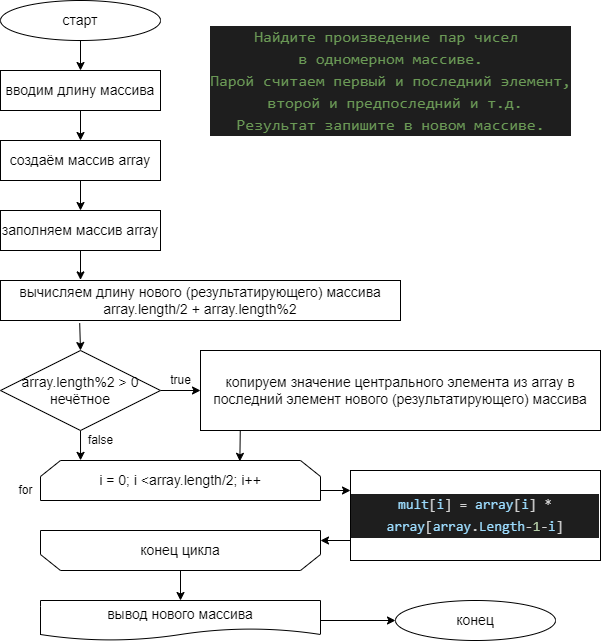

The diagram above was exported from draw.io. Its source (the exported page's mxGraphModel, read from the mxfile embedded in the PNG):
<mxGraphModel dx="1046" dy="733" grid="1" gridSize="10" guides="1" tooltips="1" connect="1" arrows="1" fold="1" page="1" pageScale="1" pageWidth="827" pageHeight="1169" math="0" shadow="0">
  <root>
    <mxCell id="f9LKMXifonorqryv1Ngk-0" />
    <mxCell id="f9LKMXifonorqryv1Ngk-1" parent="f9LKMXifonorqryv1Ngk-0" />
    <mxCell id="jHOwgQUcjt_2o7SXbYLg-0" value="&lt;div style=&quot;color: rgb(212 , 212 , 212) ; background-color: rgb(30 , 30 , 30) ; font-family: &amp;#34;consolas&amp;#34; , &amp;#34;courier new&amp;#34; , monospace ; font-size: 16px ; line-height: 22px&quot;&gt;&lt;div&gt;&lt;span style=&quot;color: #6a9955&quot;&gt;Найдите произведение пар чисел&amp;nbsp;&lt;/span&gt;&lt;/div&gt;&lt;div&gt;&lt;span style=&quot;color: #6a9955&quot;&gt;в одномерном массиве.&lt;/span&gt;&lt;/div&gt;&lt;div&gt;&lt;span style=&quot;color: #6a9955&quot;&gt;Парой считаем первый и последний элемент,&lt;/span&gt;&lt;/div&gt;&lt;div&gt;&lt;span style=&quot;color: #6a9955&quot;&gt;&amp;nbsp;второй и предпоследний и т.д.&lt;/span&gt;&lt;/div&gt;&lt;div&gt;&lt;span style=&quot;color: #6a9955&quot;&gt;Результат запишите в новом массиве.&lt;/span&gt;&lt;/div&gt;&lt;/div&gt;" style="text;html=1;align=center;verticalAlign=middle;resizable=0;points=[];autosize=1;strokeColor=none;fillColor=none;" parent="f9LKMXifonorqryv1Ngk-1" vertex="1">
      <mxGeometry x="280" y="60" width="380" height="120" as="geometry" />
    </mxCell>
    <mxCell id="jHOwgQUcjt_2o7SXbYLg-13" style="edgeStyle=none;html=1;exitX=0.5;exitY=1;exitDx=0;exitDy=0;entryX=0.5;entryY=0;entryDx=0;entryDy=0;" parent="f9LKMXifonorqryv1Ngk-1" source="jHOwgQUcjt_2o7SXbYLg-1" target="jHOwgQUcjt_2o7SXbYLg-2" edge="1">
      <mxGeometry relative="1" as="geometry" />
    </mxCell>
    <mxCell id="jHOwgQUcjt_2o7SXbYLg-1" value="&lt;font style=&quot;font-size: 14px&quot;&gt;старт&lt;/font&gt;" style="ellipse;whiteSpace=wrap;html=1;" parent="f9LKMXifonorqryv1Ngk-1" vertex="1">
      <mxGeometry x="80" y="40" width="160" height="40" as="geometry" />
    </mxCell>
    <mxCell id="jHOwgQUcjt_2o7SXbYLg-14" style="edgeStyle=none;html=1;exitX=0.5;exitY=1;exitDx=0;exitDy=0;entryX=0.5;entryY=0;entryDx=0;entryDy=0;" parent="f9LKMXifonorqryv1Ngk-1" source="jHOwgQUcjt_2o7SXbYLg-2" target="jHOwgQUcjt_2o7SXbYLg-3" edge="1">
      <mxGeometry relative="1" as="geometry" />
    </mxCell>
    <mxCell id="jHOwgQUcjt_2o7SXbYLg-2" value="&lt;font style=&quot;font-size: 14px&quot;&gt;вводим длину массива&lt;/font&gt;" style="rounded=0;whiteSpace=wrap;html=1;" parent="f9LKMXifonorqryv1Ngk-1" vertex="1">
      <mxGeometry x="80" y="110" width="160" height="40" as="geometry" />
    </mxCell>
    <mxCell id="jHOwgQUcjt_2o7SXbYLg-15" style="edgeStyle=none;html=1;exitX=0.5;exitY=1;exitDx=0;exitDy=0;entryX=0.5;entryY=0;entryDx=0;entryDy=0;" parent="f9LKMXifonorqryv1Ngk-1" source="jHOwgQUcjt_2o7SXbYLg-3" target="jHOwgQUcjt_2o7SXbYLg-4" edge="1">
      <mxGeometry relative="1" as="geometry" />
    </mxCell>
    <mxCell id="jHOwgQUcjt_2o7SXbYLg-3" value="&lt;font style=&quot;font-size: 14px&quot;&gt;создаём массив array&lt;/font&gt;" style="rounded=0;whiteSpace=wrap;html=1;" parent="f9LKMXifonorqryv1Ngk-1" vertex="1">
      <mxGeometry x="80" y="180" width="160" height="40" as="geometry" />
    </mxCell>
    <mxCell id="jHOwgQUcjt_2o7SXbYLg-16" style="edgeStyle=none;html=1;exitX=0.5;exitY=1;exitDx=0;exitDy=0;entryX=0.2;entryY=-0.015;entryDx=0;entryDy=0;entryPerimeter=0;" parent="f9LKMXifonorqryv1Ngk-1" source="jHOwgQUcjt_2o7SXbYLg-4" target="jHOwgQUcjt_2o7SXbYLg-5" edge="1">
      <mxGeometry relative="1" as="geometry" />
    </mxCell>
    <mxCell id="jHOwgQUcjt_2o7SXbYLg-4" value="&lt;font style=&quot;font-size: 14px&quot;&gt;заполняем массив array&lt;/font&gt;" style="rounded=0;whiteSpace=wrap;html=1;" parent="f9LKMXifonorqryv1Ngk-1" vertex="1">
      <mxGeometry x="80" y="250" width="160" height="40" as="geometry" />
    </mxCell>
    <mxCell id="jHOwgQUcjt_2o7SXbYLg-17" style="edgeStyle=none;html=1;entryX=0.5;entryY=0;entryDx=0;entryDy=0;exitX=0.198;exitY=1.065;exitDx=0;exitDy=0;exitPerimeter=0;" parent="f9LKMXifonorqryv1Ngk-1" source="jHOwgQUcjt_2o7SXbYLg-5" target="jHOwgQUcjt_2o7SXbYLg-6" edge="1">
      <mxGeometry relative="1" as="geometry">
        <mxPoint x="160" y="360" as="sourcePoint" />
      </mxGeometry>
    </mxCell>
    <mxCell id="jHOwgQUcjt_2o7SXbYLg-5" value="&lt;font style=&quot;font-size: 14px&quot;&gt;вычисляем длину нового (результатирующего) массива&lt;br&gt;array.length/2 + array.length%2&lt;/font&gt;" style="rounded=0;whiteSpace=wrap;html=1;" parent="f9LKMXifonorqryv1Ngk-1" vertex="1">
      <mxGeometry x="80" y="320" width="400" height="40" as="geometry" />
    </mxCell>
    <mxCell id="jHOwgQUcjt_2o7SXbYLg-10" style="edgeStyle=none;html=1;exitX=0.5;exitY=1;exitDx=0;exitDy=0;entryX=0.143;entryY=-0.003;entryDx=0;entryDy=0;entryPerimeter=0;" parent="f9LKMXifonorqryv1Ngk-1" source="jHOwgQUcjt_2o7SXbYLg-6" target="jHOwgQUcjt_2o7SXbYLg-7" edge="1">
      <mxGeometry relative="1" as="geometry" />
    </mxCell>
    <mxCell id="jHOwgQUcjt_2o7SXbYLg-11" style="edgeStyle=none;html=1;exitX=1;exitY=0.5;exitDx=0;exitDy=0;entryX=0;entryY=0.5;entryDx=0;entryDy=0;" parent="f9LKMXifonorqryv1Ngk-1" source="jHOwgQUcjt_2o7SXbYLg-6" target="jHOwgQUcjt_2o7SXbYLg-8" edge="1">
      <mxGeometry relative="1" as="geometry" />
    </mxCell>
    <mxCell id="jHOwgQUcjt_2o7SXbYLg-6" value="&lt;font style=&quot;font-size: 14px&quot;&gt;array.length%2 &amp;gt; 0&lt;br&gt;нечётное&lt;/font&gt;" style="rhombus;whiteSpace=wrap;html=1;" parent="f9LKMXifonorqryv1Ngk-1" vertex="1">
      <mxGeometry x="80" y="390" width="160" height="80" as="geometry" />
    </mxCell>
    <mxCell id="jHOwgQUcjt_2o7SXbYLg-19" style="edgeStyle=none;html=1;exitX=1;exitY=0.75;exitDx=0;exitDy=0;" parent="f9LKMXifonorqryv1Ngk-1" source="jHOwgQUcjt_2o7SXbYLg-7" edge="1">
      <mxGeometry relative="1" as="geometry">
        <mxPoint x="430" y="530" as="targetPoint" />
      </mxGeometry>
    </mxCell>
    <mxCell id="jHOwgQUcjt_2o7SXbYLg-7" value="&lt;font style=&quot;font-size: 14px&quot;&gt;i = 0; i &amp;lt;array.length/2; i++&lt;/font&gt;" style="shape=loopLimit;whiteSpace=wrap;html=1;" parent="f9LKMXifonorqryv1Ngk-1" vertex="1">
      <mxGeometry x="120" y="500" width="280" height="40" as="geometry" />
    </mxCell>
    <mxCell id="jHOwgQUcjt_2o7SXbYLg-12" style="edgeStyle=none;html=1;entryX=0.712;entryY=0.021;entryDx=0;entryDy=0;entryPerimeter=0;" parent="f9LKMXifonorqryv1Ngk-1" target="jHOwgQUcjt_2o7SXbYLg-7" edge="1">
      <mxGeometry relative="1" as="geometry">
        <mxPoint x="480" y="500" as="targetPoint" />
        <mxPoint x="320" y="452" as="sourcePoint" />
      </mxGeometry>
    </mxCell>
    <mxCell id="jHOwgQUcjt_2o7SXbYLg-8" value="&lt;font style=&quot;font-size: 14px&quot;&gt;копируем значение центрального элемента из array в последний элемент нового (результатирующего) массива&lt;/font&gt;" style="rounded=0;whiteSpace=wrap;html=1;" parent="f9LKMXifonorqryv1Ngk-1" vertex="1">
      <mxGeometry x="280" y="390" width="400" height="80" as="geometry" />
    </mxCell>
    <mxCell id="jHOwgQUcjt_2o7SXbYLg-9" value="for" style="text;html=1;align=center;verticalAlign=middle;resizable=0;points=[];autosize=1;strokeColor=none;fillColor=none;" parent="f9LKMXifonorqryv1Ngk-1" vertex="1">
      <mxGeometry x="90" y="520" width="30" height="20" as="geometry" />
    </mxCell>
    <mxCell id="jHOwgQUcjt_2o7SXbYLg-21" style="edgeStyle=none;html=1;entryX=0;entryY=0.75;entryDx=0;entryDy=0;" parent="f9LKMXifonorqryv1Ngk-1" target="jHOwgQUcjt_2o7SXbYLg-20" edge="1">
      <mxGeometry relative="1" as="geometry">
        <mxPoint x="430" y="580" as="sourcePoint" />
      </mxGeometry>
    </mxCell>
    <mxCell id="jHOwgQUcjt_2o7SXbYLg-18" value="&lt;div style=&quot;color: rgb(212 , 212 , 212) ; background-color: rgb(30 , 30 , 30) ; font-family: &amp;#34;consolas&amp;#34; , &amp;#34;courier new&amp;#34; , monospace ; font-size: 14px ; line-height: 22px&quot;&gt;&lt;span style=&quot;color: #9cdcfe&quot;&gt;mult&lt;/span&gt;[&lt;span style=&quot;color: #9cdcfe&quot;&gt;i&lt;/span&gt;] = &lt;span style=&quot;color: #9cdcfe&quot;&gt;array&lt;/span&gt;[&lt;span style=&quot;color: #9cdcfe&quot;&gt;i&lt;/span&gt;] * &lt;span style=&quot;color: #9cdcfe&quot;&gt;array&lt;/span&gt;[&lt;span style=&quot;color: #9cdcfe&quot;&gt;array&lt;/span&gt;.&lt;span style=&quot;color: #9cdcfe&quot;&gt;Length&lt;/span&gt;-&lt;span style=&quot;color: #b5cea8&quot;&gt;1&lt;/span&gt;-&lt;span style=&quot;color: #9cdcfe&quot;&gt;i&lt;/span&gt;]&lt;/div&gt;" style="rounded=0;whiteSpace=wrap;html=1;" parent="f9LKMXifonorqryv1Ngk-1" vertex="1">
      <mxGeometry x="430" y="510" width="250" height="90" as="geometry" />
    </mxCell>
    <mxCell id="jHOwgQUcjt_2o7SXbYLg-23" style="edgeStyle=none;html=1;exitX=0.5;exitY=0;exitDx=0;exitDy=0;entryX=0.5;entryY=0;entryDx=0;entryDy=0;" parent="f9LKMXifonorqryv1Ngk-1" source="jHOwgQUcjt_2o7SXbYLg-20" target="jHOwgQUcjt_2o7SXbYLg-22" edge="1">
      <mxGeometry relative="1" as="geometry" />
    </mxCell>
    <mxCell id="jHOwgQUcjt_2o7SXbYLg-20" value="&lt;font style=&quot;font-size: 14px&quot;&gt;конец цикла&lt;/font&gt;" style="shape=loopLimit;whiteSpace=wrap;html=1;direction=west;" parent="f9LKMXifonorqryv1Ngk-1" vertex="1">
      <mxGeometry x="120" y="570" width="280" height="40" as="geometry" />
    </mxCell>
    <mxCell id="jHOwgQUcjt_2o7SXbYLg-25" style="edgeStyle=none;html=1;exitX=1;exitY=0.5;exitDx=0;exitDy=0;entryX=0;entryY=0.5;entryDx=0;entryDy=0;" parent="f9LKMXifonorqryv1Ngk-1" source="jHOwgQUcjt_2o7SXbYLg-22" target="jHOwgQUcjt_2o7SXbYLg-24" edge="1">
      <mxGeometry relative="1" as="geometry" />
    </mxCell>
    <mxCell id="jHOwgQUcjt_2o7SXbYLg-22" value="&lt;font style=&quot;font-size: 14px&quot;&gt;вывод нового массива&lt;/font&gt;" style="shape=document;whiteSpace=wrap;html=1;boundedLbl=1;" parent="f9LKMXifonorqryv1Ngk-1" vertex="1">
      <mxGeometry x="120" y="640" width="280" height="40" as="geometry" />
    </mxCell>
    <mxCell id="jHOwgQUcjt_2o7SXbYLg-24" value="&lt;font style=&quot;font-size: 14px&quot;&gt;конец&lt;/font&gt;" style="ellipse;whiteSpace=wrap;html=1;" parent="f9LKMXifonorqryv1Ngk-1" vertex="1">
      <mxGeometry x="475" y="640" width="160" height="40" as="geometry" />
    </mxCell>
    <mxCell id="0" value="true" style="text;html=1;align=center;verticalAlign=middle;resizable=0;points=[];autosize=1;strokeColor=none;fillColor=none;" vertex="1" parent="f9LKMXifonorqryv1Ngk-1">
      <mxGeometry x="240" y="410" width="40" height="20" as="geometry" />
    </mxCell>
    <mxCell id="1" value="false" style="text;html=1;align=center;verticalAlign=middle;resizable=0;points=[];autosize=1;strokeColor=none;fillColor=none;" vertex="1" parent="f9LKMXifonorqryv1Ngk-1">
      <mxGeometry x="160" y="470" width="40" height="20" as="geometry" />
    </mxCell>
  </root>
</mxGraphModel>